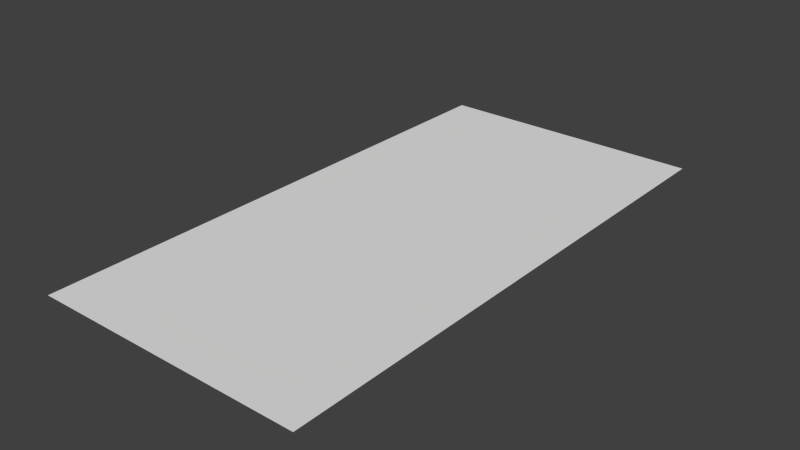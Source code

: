 # Source: crosswalk.blend  (saved by Blender 2.74.0; exported with 4.5.12 LTS)
import bpy
from mathutils import Matrix  # noqa: F401  (used for matrix-valued properties, if any)

bpy.ops.wm.read_factory_settings(use_empty=True)
scene = bpy.context.scene
scene.name = 'Scene'

# ---- collections
col_collection_1 = bpy.data.collections.new('Collection 1'); scene.collection.children.link(col_collection_1)

# ---- materials (node trees are filled in below, after node groups)
mat_material_001 = bpy.data.materials.new('Material.001')
mat_material_001.alpha_threshold = 0.0
mat_material_001.use_transparent_shadow = False
mat_material_001.roughness = 0.5

# ---- material node trees

# ---- world
world_world = bpy.data.worlds.new('World'); scene.world = world_world
world_world.color = (0.05088, 0.05088, 0.05088)
world_world.use_sun_shadow = False
world_world.sun_shadow_jitter_overblur = 0.0
world_world.cycles.sampling_method = 'MANUAL'
world_world.cycles.sample_map_resolution = 256

# ---- meshes
me_plane = bpy.data.meshes.new('Plane')
me_plane.from_pydata([(-2.5, 0.0, 5.0), (2.5, 0.0, 5.0), (-2.5, 0.0, -5.0), (2.5, 0.0, -5.0)], [], [(0, 1, 3, 2)])
_uv = me_plane.uv_layers.new(name='UVMap')
_uv.uv.foreach_set('vector', [0.0001, 9.998e-05, 0.9999, 9.998e-05, 0.9999, 0.9999, 9.998e-05, 0.9999])
me_plane.materials.append(mat_material_001)
me_plane.use_remesh_preserve_volume = False
me_plane.use_remesh_preserve_attributes = False
me_plane.use_mirror_vertex_groups = False
me_plane.update()

# ---- objects
ob_crosswalk = bpy.data.objects.new('crosswalk', me_plane)

# ---- transforms, parenting, visibility, modifiers, constraints
ob_crosswalk.location = (0.0, 0.0, 0.0)
ob_crosswalk.rotation_euler = (1.571, -0.0, 0.0)
ob_crosswalk.lineart.crease_threshold = 0.0

# ---- collection membership
col_collection_1.objects.link(ob_crosswalk)

# ---- scene / render settings (as saved in the file)
scene.frame_start = 1; scene.frame_end = 250; scene.frame_set(1)
scene.render.engine = 'BLENDER_EEVEE_NEXT'
scene.render.resolution_percentage = 50
scene.render.dither_intensity = 0.0
scene.cycles.use_denoising = False
scene.cycles.samples = 10
scene.cycles.sampling_pattern = 'TABULATED_SOBOL'
scene.cycles.light_sampling_threshold = 0.0
scene.cycles.use_adaptive_sampling = False
scene.cycles.use_light_tree = False
scene.cycles.blur_glossy = 0.0
scene.cycles.pixel_filter_type = 'GAUSSIAN'
scene.cycles.sample_clamp_indirect = 0.0
scene.view_settings.view_transform = 'Standard'
bpy.context.view_layer.update()

# ---- added for rendering (the .blend has no active camera and no usable light): camera, sun
cam_auto = bpy.data.cameras.new('AutoCamera')
cam_auto.lens = 50.0
cam_auto.sensor_width = 36.0
cam_auto.clip_end = 1000.0
ob_auto_camera = bpy.data.objects.new('AutoCamera', cam_auto)
scene.collection.objects.link(ob_auto_camera)
ob_auto_camera.location = (10.3443, -12.4132, 8.27546)
ob_auto_camera.rotation_euler = (1.09748, -7.21219e-08, 0.694738)
scene.camera = ob_auto_camera
light_auto_sun = bpy.data.lights.new('AutoSun', 'SUN')
light_auto_sun.energy = 3.0
light_auto_sun.angle = 0.0523599
ob_auto_sun = bpy.data.objects.new('AutoSun', light_auto_sun)
scene.collection.objects.link(ob_auto_sun)
ob_auto_sun.rotation_euler = (0.872665, 0.174533, 0.523599)
bpy.context.view_layer.update()
